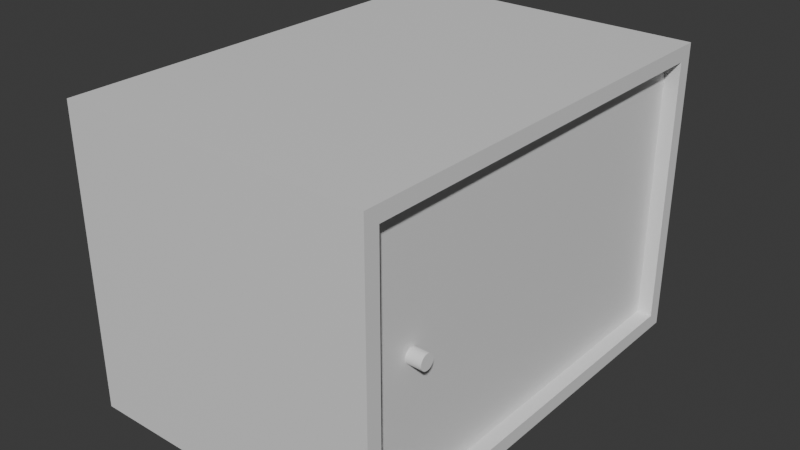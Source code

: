 # Source: cupboard1.blend  (saved by Blender 4.0.36; exported with 4.5.12 LTS)
import bpy
from mathutils import Matrix  # noqa: F401  (used for matrix-valued properties, if any)

bpy.ops.wm.read_factory_settings(use_empty=True)
scene = bpy.context.scene
scene.name = 'Scene'

# ---- collections
col_collection = bpy.data.collections.new('Collection'); scene.collection.children.link(col_collection)

# ---- materials (node trees are filled in below, after node groups)
mat_material = bpy.data.materials.new('Material')
mat_material.alpha_threshold = 0.0
mat_material.use_transparent_shadow = False
mat_material.roughness = 0.5
mat_material.line_color = (0.0, 0.0, 0.0, 1.0)

# ---- material node trees
mat_material.use_nodes = True; mat_material.node_tree.nodes.clear()
_N = mat_material.node_tree.nodes; _L = mat_material.node_tree.links
n0 = _N.new('ShaderNodeOutputMaterial'); n0.name = 'Material Output'; n0.location = (300, 300)
n1 = _N.new('ShaderNodeBsdfPrincipled'); n1.name = 'Principled BSDF'; n1.location = (10, 300)
n1.inputs[3].default_value = 1.45
_L.new(n1.outputs[0], n0.inputs[0])
n0.is_active_output = True

# ---- world
world_world = bpy.data.worlds.new('World'); scene.world = world_world
world_world.use_nodes = True; world_world.node_tree.nodes.clear()
_N = world_world.node_tree.nodes; _L = world_world.node_tree.links
n0 = _N.new('ShaderNodeOutputWorld'); n0.name = 'World Output'; n0.location = (300, 300)
n1 = _N.new('ShaderNodeBackground'); n1.name = 'Background'; n1.location = (10, 300)
n1.inputs[0].default_value = (0.05088, 0.05088, 0.05088, 1.0)
_L.new(n1.outputs[0], n0.inputs[0])
n0.is_active_output = True
world_world.color = (0.05088, 0.05088, 0.05088)
world_world.use_sun_shadow = False
world_world.sun_shadow_jitter_overblur = 0.0

# ---- meshes
me_cube = bpy.data.meshes.new('Cube')
me_cube.from_pydata([(2.0, 3.0, 2.0), (2.0, 3.0, 0.0), (2.0, 0.0, 2.0), (2.0, 0.0, 0.0), (0.0, 3.0, 2.0), (0.0, 3.0, 0.0), (0.0, 0.0, 2.0), (0.0, 0.0, 0.0), (2.0, 3.0, 0.1), (0.0, 0.0, 0.1), (2.0, 0.0, 0.1), (0.0, 3.0, 0.1), (0.0, 0.0, 1.9), (2.0, 3.0, 1.9), (2.0, 0.0, 1.9), (0.0, 3.0, 1.9), (0.0, 0.1, 0.0), (2.0, 0.1, 2.0), (0.0, 0.1, 2.0), (2.0, 0.1, 0.0), (0.0, 0.1, 0.1), (0.0, 0.1, 1.9), (0.0, 2.9, 2.0), (2.0, 2.9, 0.0), (0.0, 2.9, 0.1), (0.0, 2.9, 1.9), (0.0, 2.9, 0.0), (2.0, 2.9, 2.0), (2.1, 3.0, 2.0), (2.1, 3.0, 0.0), (2.1, 0.0, 2.0), (2.1, 0.0, 0.0), (2.1, 3.0, 0.1), (2.1, 0.0, 0.1), (2.1, 3.0, 1.9), (2.1, 0.0, 1.9), (2.1, 0.1, 2.0), (2.1, 0.1, 0.0), (2.1, 0.1, 0.1), (2.1, 0.1, 1.9), (2.1, 2.9, 0.0), (2.1, 2.9, 2.0), (2.1, 2.9, 0.1), (2.1, 2.9, 1.9)], [], [(17, 18, 6, 2), (14, 2, 6, 12), (25, 22, 4, 15), (16, 19, 3, 7), (2, 14, 35, 30), (15, 4, 0, 13), (5, 11, 8, 1), (0, 27, 41, 28), (26, 24, 11, 5), (3, 10, 9, 7), (11, 15, 13, 8), (23, 1, 29, 40), (24, 25, 15, 11), (10, 14, 12, 9), (9, 12, 21, 20), (19, 23, 40, 37), (7, 9, 20, 16), (13, 0, 28, 34), (10, 3, 31, 33), (26, 23, 19, 16), (12, 6, 18, 21), (27, 22, 18, 17), (0, 4, 22, 27), (5, 1, 23, 26), (14, 10, 33, 35), (3, 19, 37, 31), (17, 2, 30, 36), (20, 21, 25, 24), (16, 20, 24, 26), (21, 18, 22, 25), (39, 36, 30, 35), (37, 38, 33, 31), (38, 39, 35, 33), (40, 42, 38, 37), (43, 41, 36, 39), (34, 28, 41, 43), (29, 32, 42, 40), (32, 34, 43, 42), (8, 13, 34, 32), (27, 17, 36, 41), (1, 8, 32, 29), (14, 35, 39, 21, 12), (39, 21, 25, 43), (15, 25, 43, 34, 13), (43, 25, 24, 42), (26, 24, 42, 40, 23), (21, 39, 38, 20), (38, 20, 16, 19, 37), (20, 38, 42, 24), (13, 0, 27, 17, 2, 14, 10, 3, 19, 23, 1, 8)])
_uv = me_cube.uv_layers.new(name='UVMap')
_uv.uv.foreach_set('vector', [0.7778, 0.01111, 0.5556, 0.01111, 0.5556, 0.0, 0.7778, 0.0, 0.01111, 0.5556, 1.104e-08, 0.5556, 1.325e-09, 0.3333, 0.01111, 0.3333, 0.01111, 0.01111, -1.276e-08, 0.01111, -1.325e-08, 5.79e-16, 0.01111, -4.857e-10, 0.2333, 0.3333, 0.2333, 0.5556, 0.2222, 0.5556, 0.2222, 0.3333, 1.104e-08, 0.5556, 0.01111, 0.5556, 0.01111, 0.5667, 1.152e-08, 0.5667, 0.7889, 0.5667, 0.7778, 0.5667, 0.7778, 0.3444, 0.7889, 0.3444, 1.0, 0.5667, 0.9889, 0.5667, 0.9889, 0.3444, 1.0, 0.3444, 0.7778, 0.3333, 0.7778, 0.3222, 0.7889, 0.3222, 0.7889, 0.3333, 0.2222, 0.01111, 0.2111, 0.01111, 0.2111, -9.228e-09, 0.2222, -9.714e-09, 0.2222, 0.5556, 0.2111, 0.5556, 0.2111, 0.3333, 0.2222, 0.3333, 0.9889, 0.5667, 0.7889, 0.5667, 0.7889, 0.3444, 0.9889, 0.3444, 0.5444, 0.5556, 0.5556, 0.5556, 0.5556, 0.5667, 0.5444, 0.5667, 0.2111, 0.01111, 0.01111, 0.01111, 0.01111, -4.857e-10, 0.2111, -9.228e-09, 0.2111, 0.5556, 0.01111, 0.5556, 0.01111, 0.3333, 0.2111, 0.3333, 0.2111, 0.3333, 0.01111, 0.3333, 0.01111, 0.3222, 0.2111, 0.3222, 0.2333, 0.5556, 0.5444, 0.5556, 0.5444, 0.5667, 0.2333, 0.5667, 0.2222, 0.3333, 0.2111, 0.3333, 0.2111, 0.3222, 0.2222, 0.3222, 0.7889, 0.3444, 0.7778, 0.3444, 0.7778, 0.3333, 0.7889, 0.3333, 0.2111, 0.5556, 0.2222, 0.5556, 0.2222, 0.5667, 0.2111, 0.5667, 0.5444, 0.3333, 0.5444, 0.5556, 0.2333, 0.5556, 0.2333, 0.3333, 0.01111, 0.3333, 1.325e-09, 0.3333, 8.393e-10, 0.3222, 0.01111, 0.3222, 0.7778, 0.3222, 0.5556, 0.3222, 0.5556, 0.01111, 0.7778, 0.01111, 0.7778, 0.3333, 0.5556, 0.3333, 0.5556, 0.3222, 0.7778, 0.3222, 0.5556, 0.3333, 0.5556, 0.5556, 0.5444, 0.5556, 0.5444, 0.3333, 0.01111, 0.5556, 0.2111, 0.5556, 0.2111, 0.5667, 0.01111, 0.5667, 0.2222, 0.5556, 0.2333, 0.5556, 0.2333, 0.5667, 0.2222, 0.5667, 0.7778, 0.01111, 0.7778, 0.0, 0.7889, 0.0, 0.7889, 0.01111, 0.2111, 0.3222, 0.01111, 0.3222, 0.01111, 0.01111, 0.2111, 0.01111, 0.2222, 0.3222, 0.2111, 0.3222, 0.2111, 0.01111, 0.2222, 0.01111, 0.01111, 0.3222, 8.393e-10, 0.3222, -1.276e-08, 0.01111, 0.01111, 0.01111, 0.5667, 0.3444, 0.5556, 0.3444, 0.5556, 0.3333, 0.5667, 0.3333, 0.7778, 0.3444, 0.7667, 0.3444, 0.7667, 0.3333, 0.7778, 0.3333, 0.7667, 0.3444, 0.5667, 0.3444, 0.5667, 0.3333, 0.7667, 0.3333, 0.7778, 0.6556, 0.7667, 0.6556, 0.7667, 0.3444, 0.7778, 0.3444, 0.5667, 0.6556, 0.5556, 0.6556, 0.5556, 0.3444, 0.5667, 0.3444, 0.5667, 0.6667, 0.5556, 0.6667, 0.5556, 0.6556, 0.5667, 0.6556, 0.7778, 0.6667, 0.7667, 0.6667, 0.7667, 0.6556, 0.7778, 0.6556, 0.7667, 0.6667, 0.5667, 0.6667, 0.5667, 0.6556, 0.7667, 0.6556, 0.9889, 0.3444, 0.7889, 0.3444, 0.7889, 0.3333, 0.9889, 0.3333, 0.7778, 0.3222, 0.7778, 0.01111, 0.7889, 0.01111, 0.7889, 0.3222, 1.0, 0.3444, 0.9889, 0.3444, 0.9889, 0.3333, 1.0, 0.3333, 0.4667, 0.5778, 0.4667, 0.5667, 0.4778, 0.5667, 0.4778, 0.8, 0.4667, 0.8, 0.2222, 0.5667, 0.4556, 0.5667, 0.4556, 0.8778, 0.2222, 0.8778, 0.4667, 0.8, 0.4556, 0.8, 0.4556, 0.5667, 0.4667, 0.5667, 0.4667, 0.5778, 0.7889, 0.2333, 0.7889, 9.228e-09, 0.9889, 4.857e-10, 0.9889, 0.2333, 1.0, -1.057e-15, 0.9889, 4.857e-10, 0.9889, 0.2333, 1.0, 0.2333, 1.0, 0.2222, 0.7889, 0.9, 0.7889, 0.6667, 0.9889, 0.6667, 0.9889, 0.9, 0.4778, 0.8, 0.4778, 0.5667, 0.4889, 0.5667, 0.4889, 0.7889, 0.4889, 0.8, 0.5556, 0.6667, 0.7889, 0.6667, 0.7889, 0.9778, 0.5556, 0.9778, 0.01111, 0.5667, 1.152e-08, 0.5667, 1.201e-08, 0.5778, 2.561e-08, 0.8889, 2.609e-08, 0.9, 0.01111, 0.9, 0.2111, 0.9, 0.2222, 0.9, 0.2222, 0.8889, 0.2222, 0.5778, 0.2222, 0.5667, 0.2111, 0.5667])
me_cube.materials.append(mat_material)
me_cube.use_mirror_vertex_groups = False
me_cube.update()
me_cylinder = bpy.data.meshes.new('Cylinder')
me_cylinder.from_pydata([(2.0, 0.455, 0.8808), (2.1, 0.455, 0.8808), (2.0, 0.454, 0.871), (2.1, 0.454, 0.871), (2.0, 0.4512, 0.8616), (2.1, 0.4512, 0.8616), (2.0, 0.4466, 0.8529), (2.1, 0.4466, 0.8529), (2.0, 0.4403, 0.8453), (2.1, 0.4403, 0.8453), (2.0, 0.4327, 0.8391), (2.1, 0.4327, 0.8391), (2.0, 0.4241, 0.8345), (2.1, 0.4241, 0.8345), (2.0, 0.4147, 0.8316), (2.1, 0.4147, 0.8316), (2.0, 0.4049, 0.8307), (2.1, 0.4049, 0.8307), (2.0, 0.3951, 0.8316), (2.1, 0.3951, 0.8316), (2.0, 0.3857, 0.8345), (2.1, 0.3857, 0.8345), (2.0, 0.377, 0.8391), (2.1, 0.377, 0.8391), (2.0, 0.3694, 0.8453), (2.1, 0.3694, 0.8453), (2.0, 0.3632, 0.8529), (2.1, 0.3632, 0.8529), (2.0, 0.3586, 0.8616), (2.1, 0.3586, 0.8616), (2.0, 0.3557, 0.871), (2.1, 0.3557, 0.871), (2.0, 0.3548, 0.8808), (2.1, 0.3548, 0.8808), (2.0, 0.3557, 0.8906), (2.1, 0.3557, 0.8906), (2.0, 0.3586, 0.9), (2.1, 0.3586, 0.9), (2.0, 0.3632, 0.9086), (2.1, 0.3632, 0.9086), (2.0, 0.3694, 0.9162), (2.1, 0.3694, 0.9162), (2.0, 0.377, 0.9225), (2.1, 0.377, 0.9225), (2.0, 0.3857, 0.9271), (2.1, 0.3857, 0.9271), (2.0, 0.3951, 0.93), (2.1, 0.3951, 0.93), (2.0, 0.4049, 0.9309), (2.1, 0.4049, 0.9309), (2.0, 0.4147, 0.93), (2.1, 0.4147, 0.93), (2.0, 0.4241, 0.9271), (2.1, 0.4241, 0.9271), (2.0, 0.4327, 0.9225), (2.1, 0.4327, 0.9225), (2.0, 0.4403, 0.9162), (2.1, 0.4403, 0.9162), (2.0, 0.4466, 0.9086), (2.1, 0.4466, 0.9086), (2.0, 0.4512, 0.9), (2.1, 0.4512, 0.9), (2.0, 0.454, 0.8906), (2.1, 0.454, 0.8906)], [], [(0, 1, 3, 2), (2, 3, 5, 4), (4, 5, 7, 6), (6, 7, 9, 8), (8, 9, 11, 10), (10, 11, 13, 12), (12, 13, 15, 14), (14, 15, 17, 16), (16, 17, 19, 18), (18, 19, 21, 20), (20, 21, 23, 22), (22, 23, 25, 24), (24, 25, 27, 26), (26, 27, 29, 28), (28, 29, 31, 30), (30, 31, 33, 32), (32, 33, 35, 34), (34, 35, 37, 36), (36, 37, 39, 38), (38, 39, 41, 40), (40, 41, 43, 42), (42, 43, 45, 44), (44, 45, 47, 46), (46, 47, 49, 48), (48, 49, 51, 50), (50, 51, 53, 52), (52, 53, 55, 54), (54, 55, 57, 56), (56, 57, 59, 58), (58, 59, 61, 60), (3, 1, 63, 61, 59, 57, 55, 53, 51, 49, 47, 45, 43, 41, 39, 37, 35, 33, 31, 29, 27, 25, 23, 21, 19, 17, 15, 13, 11, 9, 7, 5), (60, 61, 63, 62), (62, 63, 1, 0), (0, 2, 4, 6, 8, 10, 12, 14, 16, 18, 20, 22, 24, 26, 28, 30, 32, 34, 36, 38, 40, 42, 44, 46, 48, 50, 52, 54, 56, 58, 60, 62)])
_uv = me_cylinder.uv_layers.new(name='UVMap')
_uv.uv.foreach_set('vector', [0.5127, 0.5667, 0.5127, 0.5778, 0.5118, 0.5778, 0.5118, 0.5667, 0.5118, 0.5667, 0.5118, 0.5778, 0.5111, 0.5778, 0.5111, 0.5667, 0.5275, 0.5778, 0.5275, 0.5667, 0.5283, 0.5667, 0.5283, 0.5778, 0.5283, 0.5778, 0.5283, 0.5667, 0.5292, 0.5667, 0.5292, 0.5778, 0.5292, 0.5778, 0.5292, 0.5667, 0.5302, 0.5667, 0.5302, 0.5778, 0.5302, 0.5778, 0.5302, 0.5667, 0.5313, 0.5667, 0.5313, 0.5778, 0.5313, 0.5778, 0.5313, 0.5667, 0.5324, 0.5667, 0.5324, 0.5778, 0.5324, 0.5778, 0.5324, 0.5667, 0.5334, 0.5667, 0.5334, 0.5778, 0.5334, 0.5778, 0.5334, 0.5667, 0.5344, 0.5667, 0.5344, 0.5778, 0.5344, 0.5778, 0.5344, 0.5667, 0.5353, 0.5667, 0.5353, 0.5778, 0.5424, 0.5667, 0.5424, 0.5778, 0.5415, 0.5778, 0.5415, 0.5667, 0.5415, 0.5667, 0.5415, 0.5778, 0.5405, 0.5778, 0.5405, 0.5667, 0.5405, 0.5667, 0.5405, 0.5778, 0.5394, 0.5778, 0.5394, 0.5667, 0.5394, 0.5667, 0.5394, 0.5778, 0.5383, 0.5778, 0.5383, 0.5667, 0.5383, 0.5667, 0.5383, 0.5778, 0.5373, 0.5778, 0.5373, 0.5667, 0.5373, 0.5667, 0.5373, 0.5778, 0.5363, 0.5778, 0.5363, 0.5667, 0.5363, 0.5667, 0.5363, 0.5778, 0.5353, 0.5778, 0.5353, 0.5667, 0.5275, 0.5667, 0.5275, 0.5778, 0.5266, 0.5778, 0.5266, 0.5667, 0.5266, 0.5667, 0.5266, 0.5778, 0.5256, 0.5778, 0.5256, 0.5667, 0.5256, 0.5667, 0.5256, 0.5778, 0.5245, 0.5778, 0.5245, 0.5667, 0.5245, 0.5667, 0.5245, 0.5778, 0.5234, 0.5778, 0.5234, 0.5667, 0.5234, 0.5667, 0.5234, 0.5778, 0.5224, 0.5778, 0.5224, 0.5667, 0.5224, 0.5667, 0.5224, 0.5778, 0.5213, 0.5778, 0.5213, 0.5667, 0.5213, 0.5667, 0.5213, 0.5778, 0.5204, 0.5778, 0.5204, 0.5667, 0.5204, 0.5667, 0.5204, 0.5778, 0.5197, 0.5778, 0.5197, 0.5667, 0.5197, 0.5667, 0.5197, 0.5778, 0.5189, 0.5778, 0.5189, 0.5667, 0.5189, 0.5667, 0.5189, 0.5778, 0.518, 0.5778, 0.518, 0.5667, 0.518, 0.5667, 0.518, 0.5778, 0.517, 0.5778, 0.517, 0.5667, 0.517, 0.5667, 0.517, 0.5778, 0.5159, 0.5778, 0.5159, 0.5667, 0.5159, 0.5667, 0.5159, 0.5778, 0.5148, 0.5778, 0.5148, 0.5667, 0.4895, 0.5696, 0.4901, 0.5687, 0.4909, 0.5679, 0.4918, 0.5673, 0.4928, 0.5669, 0.4939, 0.5667, 0.495, 0.5667, 0.496, 0.5669, 0.4971, 0.5673, 0.498, 0.5679, 0.4987, 0.5687, 0.4993, 0.5696, 0.4998, 0.5706, 0.5, 0.5717, 0.5, 0.5728, 0.4998, 0.5738, 0.4993, 0.5748, 0.4987, 0.5757, 0.498, 0.5765, 0.4971, 0.5771, 0.496, 0.5775, 0.495, 0.5778, 0.4939, 0.5778, 0.4928, 0.5775, 0.4918, 0.5771, 0.4909, 0.5765, 0.4901, 0.5757, 0.4895, 0.5748, 0.4891, 0.5738, 0.4889, 0.5728, 0.4889, 0.5717, 0.4891, 0.5706, 0.5148, 0.5667, 0.5148, 0.5778, 0.5137, 0.5778, 0.5137, 0.5667, 0.5137, 0.5667, 0.5137, 0.5778, 0.5127, 0.5778, 0.5127, 0.5667, 0.5104, 0.5748, 0.5098, 0.5757, 0.509, 0.5765, 0.5081, 0.5771, 0.5071, 0.5775, 0.5061, 0.5778, 0.505, 0.5778, 0.5039, 0.5775, 0.5029, 0.5771, 0.502, 0.5765, 0.5012, 0.5757, 0.5006, 0.5748, 0.5002, 0.5738, 0.5, 0.5728, 0.5, 0.5717, 0.5002, 0.5706, 0.5006, 0.5696, 0.5012, 0.5687, 0.502, 0.5679, 0.5029, 0.5673, 0.5039, 0.5669, 0.505, 0.5667, 0.5061, 0.5667, 0.5071, 0.5669, 0.5081, 0.5673, 0.5091, 0.5679, 0.5098, 0.5687, 0.5104, 0.5696, 0.5108, 0.5706, 0.5111, 0.5717, 0.5111, 0.5728, 0.5108, 0.5738])
me_cylinder.update()

# ---- objects
ob_cube = bpy.data.objects.new('Cube', me_cube)
ob_cylinder = bpy.data.objects.new('Cylinder', me_cylinder)

# ---- transforms, parenting, visibility, modifiers, constraints
ob_cube.location = (0.0, 0.0, 0.0)
ob_cube.lock_rotations_4d = False
ob_cube.empty_display_type = 'ARROWS'
ob_cube.lineart.crease_threshold = 0.0
ob_cylinder.location = (-1.035e-15, 0.04536, 0.1191)

# ---- collection membership
col_collection.objects.link(ob_cube)
col_collection.objects.link(ob_cylinder)

# ---- scene / render settings (as saved in the file)
scene.frame_start = 1; scene.frame_end = 250; scene.frame_set(1)
scene.render.engine = 'BLENDER_EEVEE_NEXT'
scene.cycles.sampling_pattern = 'TABULATED_SOBOL'
bpy.context.view_layer.update()

# ---- added for rendering (the .blend has no active camera and no usable light): camera, sun
cam_auto = bpy.data.cameras.new('AutoCamera')
cam_auto.lens = 50.0
cam_auto.sensor_width = 36.0
cam_auto.clip_end = 1000.0
ob_auto_camera = bpy.data.objects.new('AutoCamera', cam_auto)
scene.collection.objects.link(ob_auto_camera)
ob_auto_camera.location = (4.91059, -3.13267, 4.08845)
ob_auto_camera.rotation_euler = (1.09748, -7.21219e-08, 0.694738)
scene.camera = ob_auto_camera
light_auto_sun = bpy.data.lights.new('AutoSun', 'SUN')
light_auto_sun.energy = 3.0
light_auto_sun.angle = 0.0523599
ob_auto_sun = bpy.data.objects.new('AutoSun', light_auto_sun)
scene.collection.objects.link(ob_auto_sun)
ob_auto_sun.rotation_euler = (0.872665, 0.174533, 0.523599)
bpy.context.view_layer.update()
